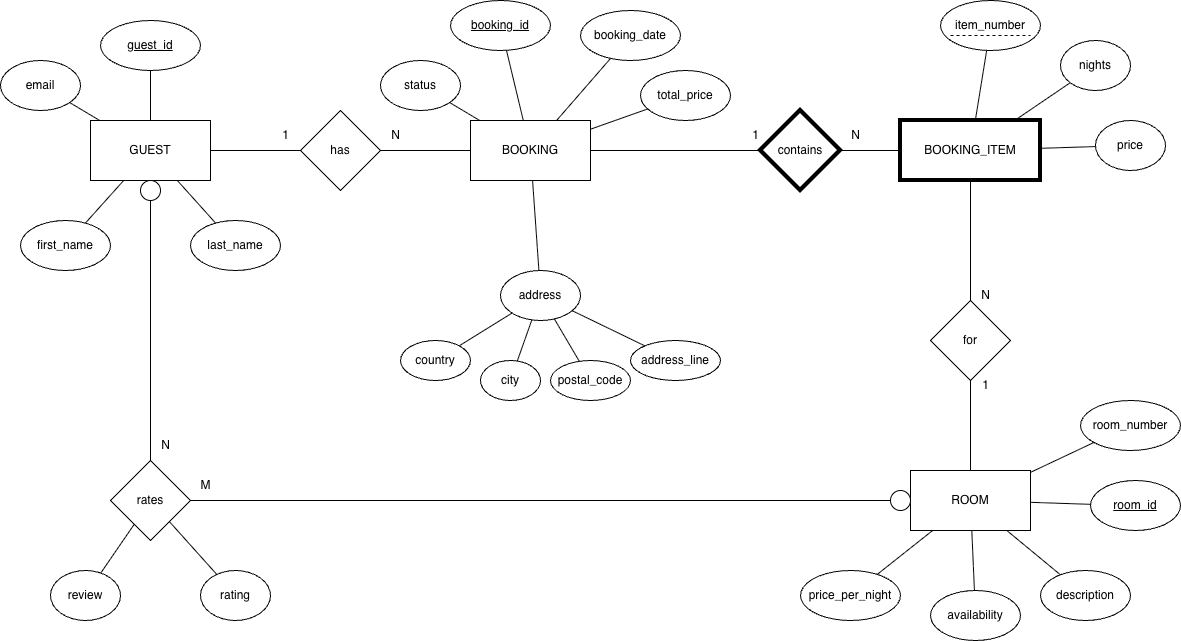

The diagram above was exported from draw.io. Its source (the exported page's mxGraphModel, read from the mxfile embedded in the PNG):
<mxGraphModel dx="925" dy="595" grid="1" gridSize="10" guides="1" tooltips="1" connect="1" arrows="1" fold="1" page="1" pageScale="1" pageWidth="850" pageHeight="1100" math="0" shadow="0" extFonts="Permanent Marker^https://fonts.googleapis.com/css?family=Permanent+Marker">
  <root>
    <mxCell id="0" />
    <mxCell id="1" parent="0" />
    <mxCell id="vI4bJZNSPU6h7Kv7irXw-8" parent="1" style="rounded=0;whiteSpace=wrap;html=1;" value="GUEST" vertex="1">
      <mxGeometry height="60" width="120" x="100" y="200" as="geometry" />
    </mxCell>
    <mxCell id="vI4bJZNSPU6h7Kv7irXw-9" parent="1" style="ellipse;whiteSpace=wrap;html=1;fontStyle=4" value="guest_id" vertex="1">
      <mxGeometry height="50" width="100" x="110" y="100" as="geometry" />
    </mxCell>
    <mxCell id="vI4bJZNSPU6h7Kv7irXw-10" edge="1" parent="1" source="vI4bJZNSPU6h7Kv7irXw-9" style="endArrow=none;html=1;rounded=0;" target="vI4bJZNSPU6h7Kv7irXw-8" value="">
      <mxGeometry relative="1" as="geometry" />
    </mxCell>
    <mxCell id="vI4bJZNSPU6h7Kv7irXw-11" parent="1" style="ellipse;whiteSpace=wrap;html=1;" value="first_name" vertex="1">
      <mxGeometry height="50" width="90" x="30" y="300" as="geometry" />
    </mxCell>
    <mxCell id="vI4bJZNSPU6h7Kv7irXw-12" edge="1" parent="1" source="vI4bJZNSPU6h7Kv7irXw-11" style="endArrow=none;html=1;rounded=0;" target="vI4bJZNSPU6h7Kv7irXw-8" value="">
      <mxGeometry relative="1" as="geometry" />
    </mxCell>
    <mxCell id="vI4bJZNSPU6h7Kv7irXw-13" parent="1" style="ellipse;whiteSpace=wrap;html=1;" value="last_name" vertex="1">
      <mxGeometry height="50" width="90" x="200" y="300" as="geometry" />
    </mxCell>
    <mxCell id="vI4bJZNSPU6h7Kv7irXw-14" edge="1" parent="1" source="vI4bJZNSPU6h7Kv7irXw-13" style="endArrow=none;html=1;rounded=0;" target="vI4bJZNSPU6h7Kv7irXw-8" value="">
      <mxGeometry relative="1" as="geometry" />
    </mxCell>
    <mxCell id="vI4bJZNSPU6h7Kv7irXw-15" parent="1" style="ellipse;whiteSpace=wrap;html=1;" value="email" vertex="1">
      <mxGeometry height="50" width="80" x="10" y="140" as="geometry" />
    </mxCell>
    <mxCell id="vI4bJZNSPU6h7Kv7irXw-16" edge="1" parent="1" source="vI4bJZNSPU6h7Kv7irXw-15" style="endArrow=none;html=1;rounded=0;" target="vI4bJZNSPU6h7Kv7irXw-8" value="">
      <mxGeometry relative="1" as="geometry" />
    </mxCell>
    <mxCell id="vI4bJZNSPU6h7Kv7irXw-17" parent="1" style="rhombus;whiteSpace=wrap;html=1;" value="has" vertex="1">
      <mxGeometry height="80" width="80" x="310" y="190" as="geometry" />
    </mxCell>
    <mxCell id="vI4bJZNSPU6h7Kv7irXw-18" edge="1" parent="1" source="vI4bJZNSPU6h7Kv7irXw-8" style="endArrow=none;html=1;rounded=0;" target="vI4bJZNSPU6h7Kv7irXw-17" value="">
      <mxGeometry relative="1" as="geometry" />
    </mxCell>
    <mxCell id="vI4bJZNSPU6h7Kv7irXw-19" parent="1" style="text;html=1;align=center;verticalAlign=middle;resizable=0;points=[];autosize=1;" value="1" vertex="1">
      <mxGeometry height="30" width="30" x="280" y="200" as="geometry" />
    </mxCell>
    <mxCell id="vI4bJZNSPU6h7Kv7irXw-20" parent="1" style="rounded=0;whiteSpace=wrap;html=1;" value="BOOKING" vertex="1">
      <mxGeometry height="60" width="120" x="480" y="200" as="geometry" />
    </mxCell>
    <mxCell id="vI4bJZNSPU6h7Kv7irXw-21" edge="1" parent="1" source="vI4bJZNSPU6h7Kv7irXw-17" style="endArrow=none;html=1;rounded=0;" target="vI4bJZNSPU6h7Kv7irXw-20" value="">
      <mxGeometry relative="1" as="geometry" />
    </mxCell>
    <mxCell id="vI4bJZNSPU6h7Kv7irXw-22" parent="1" style="text;html=1;align=center;verticalAlign=middle;resizable=0;points=[];autosize=1;" value="N" vertex="1">
      <mxGeometry height="30" width="30" x="390" y="200" as="geometry" />
    </mxCell>
    <mxCell id="vI4bJZNSPU6h7Kv7irXw-23" parent="1" style="ellipse;whiteSpace=wrap;html=1;fontStyle=4" value="booking_id" vertex="1">
      <mxGeometry height="50" width="100" x="460" y="80" as="geometry" />
    </mxCell>
    <mxCell id="vI4bJZNSPU6h7Kv7irXw-24" edge="1" parent="1" source="vI4bJZNSPU6h7Kv7irXw-23" style="endArrow=none;html=1;rounded=0;" target="vI4bJZNSPU6h7Kv7irXw-20" value="">
      <mxGeometry relative="1" as="geometry" />
    </mxCell>
    <mxCell id="vI4bJZNSPU6h7Kv7irXw-25" parent="1" style="ellipse;whiteSpace=wrap;html=1;" value="booking_date" vertex="1">
      <mxGeometry height="50" width="100" x="590" y="90" as="geometry" />
    </mxCell>
    <mxCell id="vI4bJZNSPU6h7Kv7irXw-26" edge="1" parent="1" source="vI4bJZNSPU6h7Kv7irXw-25" style="endArrow=none;html=1;rounded=0;" target="vI4bJZNSPU6h7Kv7irXw-20" value="">
      <mxGeometry relative="1" as="geometry" />
    </mxCell>
    <mxCell id="vI4bJZNSPU6h7Kv7irXw-27" parent="1" style="ellipse;whiteSpace=wrap;html=1;" value="status" vertex="1">
      <mxGeometry height="50" width="80" x="390" y="140" as="geometry" />
    </mxCell>
    <mxCell id="vI4bJZNSPU6h7Kv7irXw-28" edge="1" parent="1" source="vI4bJZNSPU6h7Kv7irXw-27" style="endArrow=none;html=1;rounded=0;" target="vI4bJZNSPU6h7Kv7irXw-20" value="">
      <mxGeometry relative="1" as="geometry" />
    </mxCell>
    <mxCell id="vI4bJZNSPU6h7Kv7irXw-29" parent="1" style="ellipse;whiteSpace=wrap;html=1;" value="total_price" vertex="1">
      <mxGeometry height="50" width="90" x="650" y="150" as="geometry" />
    </mxCell>
    <mxCell id="vI4bJZNSPU6h7Kv7irXw-30" edge="1" parent="1" source="vI4bJZNSPU6h7Kv7irXw-29" style="endArrow=none;html=1;rounded=0;" target="vI4bJZNSPU6h7Kv7irXw-20" value="">
      <mxGeometry relative="1" as="geometry" />
    </mxCell>
    <mxCell id="vI4bJZNSPU6h7Kv7irXw-31" parent="1" style="ellipse;whiteSpace=wrap;html=1;" value="address" vertex="1">
      <mxGeometry height="50" width="80" x="510" y="350" as="geometry" />
    </mxCell>
    <mxCell id="vI4bJZNSPU6h7Kv7irXw-32" edge="1" parent="1" source="vI4bJZNSPU6h7Kv7irXw-31" style="endArrow=none;html=1;rounded=0;" target="vI4bJZNSPU6h7Kv7irXw-20" value="">
      <mxGeometry relative="1" as="geometry" />
    </mxCell>
    <mxCell id="vI4bJZNSPU6h7Kv7irXw-33" parent="1" style="ellipse;whiteSpace=wrap;html=1;" value="country" vertex="1">
      <mxGeometry height="40" width="70" x="410" y="420" as="geometry" />
    </mxCell>
    <mxCell id="vI4bJZNSPU6h7Kv7irXw-34" edge="1" parent="1" source="vI4bJZNSPU6h7Kv7irXw-33" style="endArrow=none;html=1;rounded=0;" target="vI4bJZNSPU6h7Kv7irXw-31" value="">
      <mxGeometry relative="1" as="geometry" />
    </mxCell>
    <mxCell id="vI4bJZNSPU6h7Kv7irXw-35" parent="1" style="ellipse;whiteSpace=wrap;html=1;" value="city" vertex="1">
      <mxGeometry height="40" width="60" x="490" y="440" as="geometry" />
    </mxCell>
    <mxCell id="vI4bJZNSPU6h7Kv7irXw-36" edge="1" parent="1" source="vI4bJZNSPU6h7Kv7irXw-35" style="endArrow=none;html=1;rounded=0;" target="vI4bJZNSPU6h7Kv7irXw-31" value="">
      <mxGeometry relative="1" as="geometry" />
    </mxCell>
    <mxCell id="vI4bJZNSPU6h7Kv7irXw-37" parent="1" style="ellipse;whiteSpace=wrap;html=1;" value="postal_code" vertex="1">
      <mxGeometry height="40" width="80" x="560" y="440" as="geometry" />
    </mxCell>
    <mxCell id="vI4bJZNSPU6h7Kv7irXw-38" edge="1" parent="1" source="vI4bJZNSPU6h7Kv7irXw-37" style="endArrow=none;html=1;rounded=0;" target="vI4bJZNSPU6h7Kv7irXw-31" value="">
      <mxGeometry relative="1" as="geometry" />
    </mxCell>
    <mxCell id="vI4bJZNSPU6h7Kv7irXw-39" parent="1" style="ellipse;whiteSpace=wrap;html=1;" value="address_line" vertex="1">
      <mxGeometry height="40" width="90" x="640" y="420" as="geometry" />
    </mxCell>
    <mxCell id="vI4bJZNSPU6h7Kv7irXw-40" edge="1" parent="1" source="vI4bJZNSPU6h7Kv7irXw-39" style="endArrow=none;html=1;rounded=0;" target="vI4bJZNSPU6h7Kv7irXw-31" value="">
      <mxGeometry relative="1" as="geometry" />
    </mxCell>
    <mxCell id="vI4bJZNSPU6h7Kv7irXw-41" parent="1" style="rhombus;whiteSpace=wrap;html=1;gradientColor=none;strokeWidth=4;" value="contains" vertex="1">
      <mxGeometry height="80" width="80" x="770" y="190" as="geometry" />
    </mxCell>
    <mxCell id="vI4bJZNSPU6h7Kv7irXw-42" edge="1" parent="1" source="vI4bJZNSPU6h7Kv7irXw-20" style="endArrow=none;html=1;rounded=0;" target="vI4bJZNSPU6h7Kv7irXw-41" value="">
      <mxGeometry relative="1" as="geometry" />
    </mxCell>
    <mxCell id="vI4bJZNSPU6h7Kv7irXw-43" parent="1" style="text;html=1;align=center;verticalAlign=middle;resizable=0;points=[];autosize=1;" value="1" vertex="1">
      <mxGeometry height="30" width="30" x="750" y="200" as="geometry" />
    </mxCell>
    <mxCell id="vI4bJZNSPU6h7Kv7irXw-44" parent="1" style="rounded=0;whiteSpace=wrap;html=1;strokeWidth=4;strokeColor=default;gradientColor=none;glass=0;shadow=0;" value="BOOKING_ITEM" vertex="1">
      <mxGeometry height="60" width="140" x="910" y="200" as="geometry" />
    </mxCell>
    <mxCell id="vI4bJZNSPU6h7Kv7irXw-45" edge="1" parent="1" source="vI4bJZNSPU6h7Kv7irXw-41" style="endArrow=none;html=1;rounded=0;" target="vI4bJZNSPU6h7Kv7irXw-44" value="">
      <mxGeometry relative="1" as="geometry" />
    </mxCell>
    <mxCell id="vI4bJZNSPU6h7Kv7irXw-46" parent="1" style="text;html=1;align=center;verticalAlign=middle;resizable=0;points=[];autosize=1;" value="N" vertex="1">
      <mxGeometry height="30" width="30" x="850" y="200" as="geometry" />
    </mxCell>
    <mxCell id="vI4bJZNSPU6h7Kv7irXw-47" parent="1" style="ellipse;whiteSpace=wrap;html=1;fontStyle=0;spacingTop=0;fontSize=12;" value="item_number" vertex="1">
      <mxGeometry height="50" width="100" x="950" y="80" as="geometry" />
    </mxCell>
    <mxCell id="vI4bJZNSPU6h7Kv7irXw-48" edge="1" parent="1" source="vI4bJZNSPU6h7Kv7irXw-47" style="endArrow=none;html=1;rounded=0;" target="vI4bJZNSPU6h7Kv7irXw-44" value="">
      <mxGeometry relative="1" as="geometry" />
    </mxCell>
    <mxCell id="vI4bJZNSPU6h7Kv7irXw-49" parent="1" style="ellipse;whiteSpace=wrap;html=1;" value="nights" vertex="1">
      <mxGeometry height="50" width="70" x="1070" y="120" as="geometry" />
    </mxCell>
    <mxCell id="vI4bJZNSPU6h7Kv7irXw-50" edge="1" parent="1" source="vI4bJZNSPU6h7Kv7irXw-49" style="endArrow=none;html=1;rounded=0;" target="vI4bJZNSPU6h7Kv7irXw-44" value="">
      <mxGeometry relative="1" as="geometry" />
    </mxCell>
    <mxCell id="vI4bJZNSPU6h7Kv7irXw-51" parent="1" style="ellipse;whiteSpace=wrap;html=1;" value="price" vertex="1">
      <mxGeometry height="50" width="70" x="1105" y="200" as="geometry" />
    </mxCell>
    <mxCell id="vI4bJZNSPU6h7Kv7irXw-52" edge="1" parent="1" source="vI4bJZNSPU6h7Kv7irXw-51" style="endArrow=none;html=1;rounded=0;" target="vI4bJZNSPU6h7Kv7irXw-44" value="">
      <mxGeometry relative="1" as="geometry" />
    </mxCell>
    <mxCell id="vI4bJZNSPU6h7Kv7irXw-53" parent="1" style="rhombus;whiteSpace=wrap;html=1;" value="for" vertex="1">
      <mxGeometry height="80" width="80" x="940" y="380" as="geometry" />
    </mxCell>
    <mxCell id="vI4bJZNSPU6h7Kv7irXw-54" edge="1" parent="1" source="vI4bJZNSPU6h7Kv7irXw-44" style="endArrow=none;html=1;rounded=0;" target="vI4bJZNSPU6h7Kv7irXw-53" value="">
      <mxGeometry relative="1" as="geometry" />
    </mxCell>
    <mxCell id="vI4bJZNSPU6h7Kv7irXw-55" parent="1" style="text;html=1;align=center;verticalAlign=middle;resizable=0;points=[];autosize=1;" value="N" vertex="1">
      <mxGeometry height="30" width="30" x="980" y="360" as="geometry" />
    </mxCell>
    <mxCell id="vI4bJZNSPU6h7Kv7irXw-56" parent="1" style="rounded=0;whiteSpace=wrap;html=1;" value="ROOM" vertex="1">
      <mxGeometry height="60" width="120" x="920" y="550" as="geometry" />
    </mxCell>
    <mxCell id="vI4bJZNSPU6h7Kv7irXw-57" edge="1" parent="1" source="vI4bJZNSPU6h7Kv7irXw-53" style="endArrow=none;html=1;rounded=0;" target="vI4bJZNSPU6h7Kv7irXw-56" value="">
      <mxGeometry relative="1" as="geometry" />
    </mxCell>
    <mxCell id="vI4bJZNSPU6h7Kv7irXw-58" parent="1" style="text;html=1;align=center;verticalAlign=middle;resizable=0;points=[];autosize=1;" value="1" vertex="1">
      <mxGeometry height="30" width="30" x="980" y="450" as="geometry" />
    </mxCell>
    <mxCell id="vI4bJZNSPU6h7Kv7irXw-59" parent="1" style="ellipse;whiteSpace=wrap;html=1;fontStyle=4" value="room_id" vertex="1">
      <mxGeometry height="50" width="90" x="1100" y="560" as="geometry" />
    </mxCell>
    <mxCell id="vI4bJZNSPU6h7Kv7irXw-60" edge="1" parent="1" source="vI4bJZNSPU6h7Kv7irXw-59" style="endArrow=none;html=1;rounded=0;" target="vI4bJZNSPU6h7Kv7irXw-56" value="">
      <mxGeometry relative="1" as="geometry" />
    </mxCell>
    <mxCell id="vI4bJZNSPU6h7Kv7irXw-61" parent="1" style="ellipse;whiteSpace=wrap;html=1;" value="room_number" vertex="1">
      <mxGeometry height="50" width="100" x="1090" y="480" as="geometry" />
    </mxCell>
    <mxCell id="vI4bJZNSPU6h7Kv7irXw-62" edge="1" parent="1" source="vI4bJZNSPU6h7Kv7irXw-61" style="endArrow=none;html=1;rounded=0;" target="vI4bJZNSPU6h7Kv7irXw-56" value="">
      <mxGeometry relative="1" as="geometry" />
    </mxCell>
    <mxCell id="vI4bJZNSPU6h7Kv7irXw-63" parent="1" style="ellipse;whiteSpace=wrap;html=1;" value="price_per_night" vertex="1">
      <mxGeometry height="50" width="100" x="810" y="650" as="geometry" />
    </mxCell>
    <mxCell id="vI4bJZNSPU6h7Kv7irXw-64" edge="1" parent="1" source="vI4bJZNSPU6h7Kv7irXw-63" style="endArrow=none;html=1;rounded=0;" target="vI4bJZNSPU6h7Kv7irXw-56" value="">
      <mxGeometry relative="1" as="geometry" />
    </mxCell>
    <mxCell id="vI4bJZNSPU6h7Kv7irXw-65" parent="1" style="ellipse;whiteSpace=wrap;html=1;" value="availability" vertex="1">
      <mxGeometry height="50" width="90" x="940" y="670" as="geometry" />
    </mxCell>
    <mxCell id="vI4bJZNSPU6h7Kv7irXw-66" edge="1" parent="1" source="vI4bJZNSPU6h7Kv7irXw-65" style="endArrow=none;html=1;rounded=0;" target="vI4bJZNSPU6h7Kv7irXw-56" value="">
      <mxGeometry relative="1" as="geometry" />
    </mxCell>
    <mxCell id="vI4bJZNSPU6h7Kv7irXw-67" parent="1" style="ellipse;whiteSpace=wrap;html=1;" value="description" vertex="1">
      <mxGeometry height="50" width="90" x="1050" y="650" as="geometry" />
    </mxCell>
    <mxCell id="vI4bJZNSPU6h7Kv7irXw-68" edge="1" parent="1" source="vI4bJZNSPU6h7Kv7irXw-67" style="endArrow=none;html=1;rounded=0;" target="vI4bJZNSPU6h7Kv7irXw-56" value="">
      <mxGeometry relative="1" as="geometry" />
    </mxCell>
    <mxCell id="vI4bJZNSPU6h7Kv7irXw-69" parent="1" style="rhombus;whiteSpace=wrap;html=1;" value="rates" vertex="1">
      <mxGeometry height="80" width="80" x="120" y="540" as="geometry" />
    </mxCell>
    <mxCell id="vI4bJZNSPU6h7Kv7irXw-70" edge="1" parent="1" source="7BbwcEI9DfsA2lBJa1m6-1" style="endArrow=none;html=1;rounded=0;" target="vI4bJZNSPU6h7Kv7irXw-69" value="">
      <mxGeometry relative="1" as="geometry" />
    </mxCell>
    <mxCell id="vI4bJZNSPU6h7Kv7irXw-71" parent="1" style="text;html=1;align=center;verticalAlign=middle;resizable=0;points=[];autosize=1;" value="N" vertex="1">
      <mxGeometry height="30" width="30" x="160" y="510" as="geometry" />
    </mxCell>
    <mxCell id="vI4bJZNSPU6h7Kv7irXw-72" edge="1" parent="1" source="7BbwcEI9DfsA2lBJa1m6-3" style="endArrow=none;html=1;rounded=0;" target="vI4bJZNSPU6h7Kv7irXw-56" value="">
      <mxGeometry relative="1" as="geometry" />
    </mxCell>
    <mxCell id="vI4bJZNSPU6h7Kv7irXw-73" parent="1" style="text;html=1;align=center;verticalAlign=middle;resizable=0;points=[];autosize=1;" value="M" vertex="1">
      <mxGeometry height="30" width="30" x="200" y="550" as="geometry" />
    </mxCell>
    <mxCell id="vI4bJZNSPU6h7Kv7irXw-74" parent="1" style="ellipse;whiteSpace=wrap;html=1;" value="rating" vertex="1">
      <mxGeometry height="50" width="70" x="210" y="650" as="geometry" />
    </mxCell>
    <mxCell id="vI4bJZNSPU6h7Kv7irXw-75" edge="1" parent="1" source="vI4bJZNSPU6h7Kv7irXw-74" style="endArrow=none;html=1;rounded=0;" target="vI4bJZNSPU6h7Kv7irXw-69" value="">
      <mxGeometry relative="1" as="geometry" />
    </mxCell>
    <mxCell id="vI4bJZNSPU6h7Kv7irXw-76" parent="1" style="ellipse;whiteSpace=wrap;html=1;" value="review" vertex="1">
      <mxGeometry height="50" width="70" x="60" y="650" as="geometry" />
    </mxCell>
    <mxCell id="vI4bJZNSPU6h7Kv7irXw-77" edge="1" parent="1" source="vI4bJZNSPU6h7Kv7irXw-76" style="endArrow=none;html=1;rounded=0;" target="vI4bJZNSPU6h7Kv7irXw-69" value="">
      <mxGeometry relative="1" as="geometry" />
    </mxCell>
    <mxCell id="vI4bJZNSPU6h7Kv7irXw-78" edge="1" parent="1" style="endArrow=none;dashed=1;html=1;rounded=0;" value="">
      <mxGeometry height="50" relative="1" width="50" as="geometry">
        <mxPoint x="960" y="114.89999999999999" as="sourcePoint" />
        <mxPoint x="1040" y="114.89999999999999" as="targetPoint" />
      </mxGeometry>
    </mxCell>
    <mxCell id="7BbwcEI9DfsA2lBJa1m6-2" edge="1" parent="1" source="vI4bJZNSPU6h7Kv7irXw-8" style="endArrow=none;html=1;rounded=0;" target="7BbwcEI9DfsA2lBJa1m6-1" value="">
      <mxGeometry relative="1" as="geometry">
        <mxPoint x="160" y="260" as="sourcePoint" />
        <mxPoint x="160" y="540" as="targetPoint" />
      </mxGeometry>
    </mxCell>
    <mxCell id="7BbwcEI9DfsA2lBJa1m6-1" parent="1" style="ellipse;whiteSpace=wrap;html=1;" value="" vertex="1">
      <mxGeometry height="20" width="20" x="150" y="260" as="geometry" />
    </mxCell>
    <mxCell id="7BbwcEI9DfsA2lBJa1m6-4" edge="1" parent="1" source="vI4bJZNSPU6h7Kv7irXw-69" style="endArrow=none;html=1;rounded=0;" target="7BbwcEI9DfsA2lBJa1m6-3" value="">
      <mxGeometry relative="1" as="geometry">
        <mxPoint x="200" y="580" as="sourcePoint" />
        <mxPoint x="920" y="580" as="targetPoint" />
      </mxGeometry>
    </mxCell>
    <mxCell id="7BbwcEI9DfsA2lBJa1m6-3" parent="1" style="ellipse;whiteSpace=wrap;html=1;" value="" vertex="1">
      <mxGeometry height="20" width="20" x="900" y="570" as="geometry" />
    </mxCell>
  </root>
</mxGraphModel>